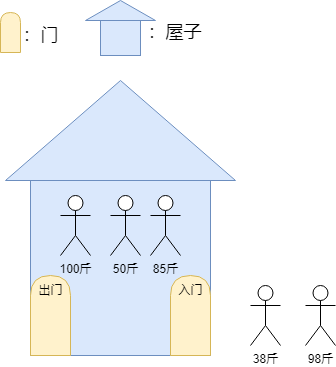

The diagram above was exported from draw.io. Its source (the exported page's mxGraphModel, read from the mxfile embedded in the PNG):
<mxGraphModel dx="1194" dy="688" grid="1" gridSize="10" guides="1" tooltips="1" connect="1" arrows="1" fold="1" page="1" pageScale="1" pageWidth="827" pageHeight="1169" math="0" shadow="0">
  <root>
    <mxCell id="0" />
    <mxCell id="1" parent="0" />
    <mxCell id="weGngCI0wW5PcXMvZy97-2" value="" style="whiteSpace=wrap;html=1;aspect=fixed;fillColor=#dae8fc;strokeColor=#6c8ebf;" vertex="1" parent="1">
      <mxGeometry x="270" y="210" width="180" height="180" as="geometry" />
    </mxCell>
    <mxCell id="weGngCI0wW5PcXMvZy97-1" value="100斤" style="shape=umlActor;verticalLabelPosition=bottom;verticalAlign=top;html=1;outlineConnect=0;" vertex="1" parent="1">
      <mxGeometry x="300" y="230" width="30" height="60" as="geometry" />
    </mxCell>
    <mxCell id="weGngCI0wW5PcXMvZy97-3" value="" style="triangle;whiteSpace=wrap;html=1;rotation=-90;fillColor=#dae8fc;strokeColor=#6c8ebf;" vertex="1" parent="1">
      <mxGeometry x="310" y="50" width="100" height="230" as="geometry" />
    </mxCell>
    <mxCell id="weGngCI0wW5PcXMvZy97-4" value="50斤" style="shape=umlActor;verticalLabelPosition=bottom;verticalAlign=top;html=1;outlineConnect=0;" vertex="1" parent="1">
      <mxGeometry x="350" y="230" width="30" height="60" as="geometry" />
    </mxCell>
    <mxCell id="weGngCI0wW5PcXMvZy97-5" value="85斤" style="shape=umlActor;verticalLabelPosition=bottom;verticalAlign=top;html=1;outlineConnect=0;" vertex="1" parent="1">
      <mxGeometry x="390" y="230" width="30" height="60" as="geometry" />
    </mxCell>
    <mxCell id="weGngCI0wW5PcXMvZy97-6" value="38斤" style="shape=umlActor;verticalLabelPosition=bottom;verticalAlign=top;html=1;outlineConnect=0;" vertex="1" parent="1">
      <mxGeometry x="490" y="320" width="30" height="60" as="geometry" />
    </mxCell>
    <mxCell id="weGngCI0wW5PcXMvZy97-7" value="98斤" style="shape=umlActor;verticalLabelPosition=bottom;verticalAlign=top;html=1;outlineConnect=0;" vertex="1" parent="1">
      <mxGeometry x="545" y="320" width="30" height="60" as="geometry" />
    </mxCell>
    <mxCell id="weGngCI0wW5PcXMvZy97-8" value="" style="shape=delay;whiteSpace=wrap;html=1;rotation=-90;fillColor=#fff2cc;strokeColor=#d6b656;" vertex="1" parent="1">
      <mxGeometry x="390" y="330" width="80" height="40" as="geometry" />
    </mxCell>
    <mxCell id="weGngCI0wW5PcXMvZy97-9" value="" style="shape=delay;whiteSpace=wrap;html=1;rotation=-90;fillColor=#fff2cc;strokeColor=#d6b656;" vertex="1" parent="1">
      <mxGeometry x="250" y="330" width="80" height="40" as="geometry" />
    </mxCell>
    <mxCell id="weGngCI0wW5PcXMvZy97-10" value="" style="shape=delay;whiteSpace=wrap;html=1;rotation=-90;fillColor=#fff2cc;strokeColor=#d6b656;" vertex="1" parent="1">
      <mxGeometry x="230" y="57" width="40" height="20" as="geometry" />
    </mxCell>
    <mxCell id="weGngCI0wW5PcXMvZy97-11" value="&lt;font style=&quot;font-size: 18px;&quot;&gt;：门&lt;/font&gt;" style="text;html=1;align=center;verticalAlign=middle;resizable=0;points=[];autosize=1;strokeColor=none;fillColor=none;" vertex="1" parent="1">
      <mxGeometry x="250" y="50" width="60" height="40" as="geometry" />
    </mxCell>
    <mxCell id="weGngCI0wW5PcXMvZy97-12" value="" style="whiteSpace=wrap;html=1;aspect=fixed;fillColor=#dae8fc;strokeColor=#6c8ebf;" vertex="1" parent="1">
      <mxGeometry x="340" y="50" width="40" height="40" as="geometry" />
    </mxCell>
    <mxCell id="weGngCI0wW5PcXMvZy97-13" value="" style="triangle;whiteSpace=wrap;html=1;rotation=-90;fillColor=#dae8fc;strokeColor=#6c8ebf;" vertex="1" parent="1">
      <mxGeometry x="350" y="10" width="20" height="70" as="geometry" />
    </mxCell>
    <mxCell id="weGngCI0wW5PcXMvZy97-14" value="&lt;font style=&quot;font-size: 18px;&quot;&gt;：屋子&lt;/font&gt;" style="text;html=1;align=center;verticalAlign=middle;resizable=0;points=[];autosize=1;strokeColor=none;fillColor=none;" vertex="1" parent="1">
      <mxGeometry x="374" y="47" width="80" height="40" as="geometry" />
    </mxCell>
    <mxCell id="weGngCI0wW5PcXMvZy97-15" value="入门" style="text;html=1;align=center;verticalAlign=middle;resizable=0;points=[];autosize=1;strokeColor=none;fillColor=none;" vertex="1" parent="1">
      <mxGeometry x="405" y="310" width="50" height="30" as="geometry" />
    </mxCell>
    <mxCell id="weGngCI0wW5PcXMvZy97-16" value="出门" style="text;html=1;align=center;verticalAlign=middle;resizable=0;points=[];autosize=1;strokeColor=none;fillColor=none;" vertex="1" parent="1">
      <mxGeometry x="265" y="310" width="50" height="30" as="geometry" />
    </mxCell>
  </root>
</mxGraphModel>